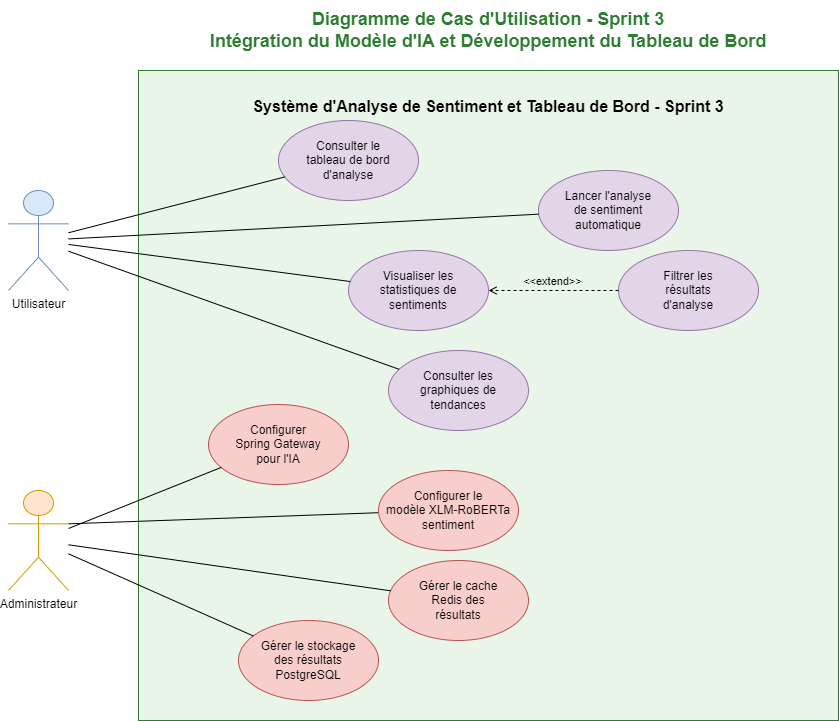

The diagram above was exported from draw.io. Its source (the exported page's mxGraphModel, read from the mxfile embedded in the PNG):
<mxGraphModel dx="1388" dy="974" grid="1" gridSize="10" guides="1" tooltips="1" connect="1" arrows="1" fold="1" page="1" pageScale="1" pageWidth="1169" pageHeight="827" math="0" shadow="0">
  <root>
    <mxCell id="0" />
    <mxCell id="1" parent="0" />
    <mxCell id="system-boundary" value="Système d'Analyse de Sentiment et Tableau de Bord - Sprint 3" style="rounded=0;whiteSpace=wrap;html=1;fillColor=#e8f5e8;strokeColor=#2e7d32;fontSize=16;fontStyle=1;verticalAlign=top;spacingTop=20;" parent="1" vertex="1">
      <mxGeometry x="200" y="80" width="700" height="650" as="geometry" />
    </mxCell>
    <mxCell id="user-actor" value="Utilisateur" style="shape=umlActor;html=1;verticalLabelPosition=bottom;verticalAlign=top;align=center;fillColor=#dae8fc;strokeColor=#6c8ebf;" parent="1" vertex="1">
      <mxGeometry x="70" y="200" width="60" height="100" as="geometry" />
    </mxCell>
    <mxCell id="18" style="edgeStyle=none;html=1;exitX=1;exitY=0.3333333333333333;exitDx=0;exitDy=0;exitPerimeter=0;endArrow=none;endFill=0;" edge="1" parent="1" source="admin-actor" target="configure-model">
      <mxGeometry relative="1" as="geometry" />
    </mxCell>
    <mxCell id="admin-actor" value="Administrateur" style="shape=umlActor;html=1;verticalLabelPosition=bottom;verticalAlign=top;align=center;fillColor=#ffe6cc;strokeColor=#d79b00;" parent="1" vertex="1">
      <mxGeometry x="70" y="500" width="60" height="100" as="geometry" />
    </mxCell>
    <mxCell id="view-dashboard" value="Consulter le&lt;br&gt;tableau de bord&lt;br&gt;d'analyse" style="ellipse;whiteSpace=wrap;html=1;fillColor=#e1d5e7;strokeColor=#9673a6;" parent="1" vertex="1">
      <mxGeometry x="340" y="130" width="140" height="80" as="geometry" />
    </mxCell>
    <mxCell id="analyze-sentiment" value="Lancer l'analyse&lt;br&gt;de sentiment&lt;br&gt;automatique" style="ellipse;whiteSpace=wrap;html=1;fillColor=#e1d5e7;strokeColor=#9673a6;" parent="1" vertex="1">
      <mxGeometry x="600" y="180" width="140" height="80" as="geometry" />
    </mxCell>
    <mxCell id="view-statistics" value="Visualiser les&lt;br&gt;statistiques de&lt;br&gt;sentiments" style="ellipse;whiteSpace=wrap;html=1;fillColor=#e1d5e7;strokeColor=#9673a6;" parent="1" vertex="1">
      <mxGeometry x="410" y="260" width="140" height="80" as="geometry" />
    </mxCell>
    <mxCell id="view-charts" value="Consulter les&lt;br&gt;graphiques de&lt;br&gt;tendances" style="ellipse;whiteSpace=wrap;html=1;fillColor=#e1d5e7;strokeColor=#9673a6;" parent="1" vertex="1">
      <mxGeometry x="450" y="360" width="140" height="80" as="geometry" />
    </mxCell>
    <mxCell id="filter-results" value="Filtrer les&lt;br&gt;résultats&lt;br&gt;d'analyse" style="ellipse;whiteSpace=wrap;html=1;fillColor=#e1d5e7;strokeColor=#9673a6;" parent="1" vertex="1">
      <mxGeometry x="680" y="260" width="140" height="80" as="geometry" />
    </mxCell>
    <mxCell id="configure-model" value="Configurer le&lt;br&gt;modèle XLM-RoBERTa&lt;br&gt;sentiment" style="ellipse;whiteSpace=wrap;html=1;fillColor=#f8cecc;strokeColor=#b85450;" parent="1" vertex="1">
      <mxGeometry x="440" y="480" width="140" height="80" as="geometry" />
    </mxCell>
    <mxCell id="manage-cache" value="Gérer le cache&lt;br&gt;Redis des&lt;br&gt;résultats" style="ellipse;whiteSpace=wrap;html=1;fillColor=#f8cecc;strokeColor=#b85450;" parent="1" vertex="1">
      <mxGeometry x="450" y="570" width="140" height="80" as="geometry" />
    </mxCell>
    <mxCell id="configure-gateway" value="Configurer&lt;br&gt;Spring Gateway&lt;br&gt;pour l'IA" style="ellipse;whiteSpace=wrap;html=1;fillColor=#f8cecc;strokeColor=#b85450;" parent="1" vertex="1">
      <mxGeometry x="270" y="414" width="140" height="80" as="geometry" />
    </mxCell>
    <mxCell id="manage-db-results" value="Gérer le stockage&lt;br&gt;des résultats&lt;br&gt;PostgreSQL" style="ellipse;whiteSpace=wrap;html=1;fillColor=#f8cecc;strokeColor=#b85450;" parent="1" vertex="1">
      <mxGeometry x="300" y="630" width="140" height="80" as="geometry" />
    </mxCell>
    <mxCell id="2" value="" style="endArrow=none;html=1;rounded=0;" parent="1" source="user-actor" target="view-dashboard" edge="1">
      <mxGeometry width="50" height="50" relative="1" as="geometry">
        <mxPoint x="400" y="400" as="sourcePoint" />
        <mxPoint x="450" y="350" as="targetPoint" />
      </mxGeometry>
    </mxCell>
    <mxCell id="3" value="" style="endArrow=none;html=1;rounded=0;" parent="1" source="user-actor" target="analyze-sentiment" edge="1">
      <mxGeometry width="50" height="50" relative="1" as="geometry">
        <mxPoint x="400" y="400" as="sourcePoint" />
        <mxPoint x="450" y="350" as="targetPoint" />
      </mxGeometry>
    </mxCell>
    <mxCell id="4" value="" style="endArrow=none;html=1;rounded=0;" parent="1" source="user-actor" target="view-statistics" edge="1">
      <mxGeometry width="50" height="50" relative="1" as="geometry">
        <mxPoint x="400" y="400" as="sourcePoint" />
        <mxPoint x="450" y="350" as="targetPoint" />
      </mxGeometry>
    </mxCell>
    <mxCell id="5" value="" style="endArrow=none;html=1;rounded=0;" parent="1" source="user-actor" target="view-charts" edge="1">
      <mxGeometry width="50" height="50" relative="1" as="geometry">
        <mxPoint x="400" y="400" as="sourcePoint" />
        <mxPoint x="450" y="350" as="targetPoint" />
      </mxGeometry>
    </mxCell>
    <mxCell id="11" value="" style="endArrow=none;html=1;rounded=0;" parent="1" source="admin-actor" target="manage-cache" edge="1">
      <mxGeometry width="50" height="50" relative="1" as="geometry">
        <mxPoint x="400" y="400" as="sourcePoint" />
        <mxPoint x="450" y="350" as="targetPoint" />
      </mxGeometry>
    </mxCell>
    <mxCell id="12" value="" style="endArrow=none;html=1;rounded=0;" parent="1" source="admin-actor" target="configure-gateway" edge="1">
      <mxGeometry width="50" height="50" relative="1" as="geometry">
        <mxPoint x="400" y="400" as="sourcePoint" />
        <mxPoint x="450" y="350" as="targetPoint" />
      </mxGeometry>
    </mxCell>
    <mxCell id="13" value="" style="endArrow=none;html=1;rounded=0;" parent="1" source="admin-actor" target="manage-db-results" edge="1">
      <mxGeometry width="50" height="50" relative="1" as="geometry">
        <mxPoint x="400" y="400" as="sourcePoint" />
        <mxPoint x="450" y="350" as="targetPoint" />
      </mxGeometry>
    </mxCell>
    <mxCell id="17" value="&amp;lt;&amp;lt;extend&amp;gt;&amp;gt;" style="html=1;verticalAlign=bottom;labelBackgroundColor=none;endArrow=open;endFill=0;dashed=1;" parent="1" source="filter-results" target="view-statistics" edge="1">
      <mxGeometry relative="1" as="geometry" />
    </mxCell>
    <mxCell id="title" value="Diagramme de Cas d'Utilisation - Sprint 3&lt;br&gt;Intégration du Modèle d'IA et Développement du Tableau de Bord" style="text;html=1;strokeColor=none;fillColor=none;align=center;verticalAlign=middle;whiteSpace=wrap;rounded=0;fontSize=18;fontStyle=1;fontColor=#2e7d32;" parent="1" vertex="1">
      <mxGeometry x="250" y="10" width="600" height="60" as="geometry" />
    </mxCell>
  </root>
</mxGraphModel>